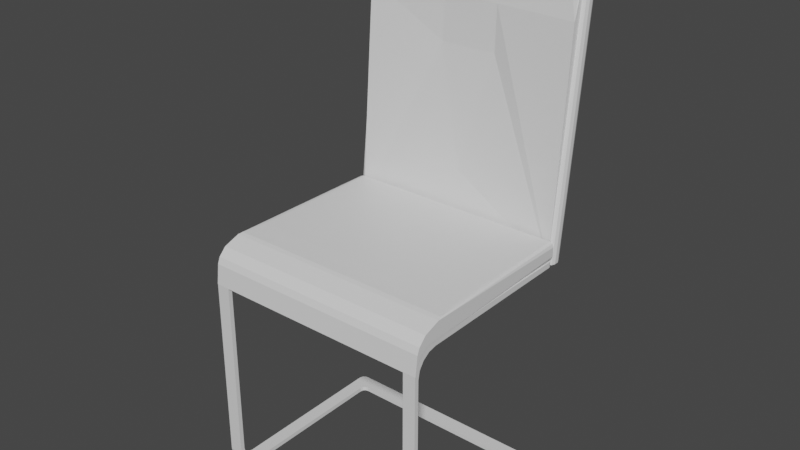 # Source: chair2.blend  (saved by Blender 2.90.8; exported with 4.5.12 LTS)
import bpy
from mathutils import Matrix  # noqa: F401  (used for matrix-valued properties, if any)

bpy.ops.wm.read_factory_settings(use_empty=True)
scene = bpy.context.scene
scene.name = 'Scene'

# ---- collections
col_collection = bpy.data.collections.new('Collection'); scene.collection.children.link(col_collection)

# ---- materials (node trees are filled in below, after node groups)
mat_leg = bpy.data.materials.new('Leg')
mat_leg.alpha_threshold = 0.0
mat_leg.use_transparent_shadow = False
mat_leg.line_color = (0.0, 0.0, 0.0, 1.0)
mat_seat = bpy.data.materials.new('Seat')
mat_seat.use_transparent_shadow = False
mat_back = bpy.data.materials.new('Back')
mat_back.use_transparent_shadow = False

# ---- material node trees
mat_leg.use_nodes = True; mat_leg.node_tree.nodes.clear()
_N = mat_leg.node_tree.nodes; _L = mat_leg.node_tree.links
n0 = _N.new('ShaderNodeOutputMaterial'); n0.name = 'Material Output'; n0.location = (300, 300)
n1 = _N.new('ShaderNodeBsdfPrincipled'); n1.name = 'Principled BSDF'; n1.location = (10, 300)
n1.distribution = 'GGX'
n1.subsurface_method = 'BURLEY'
n1.inputs[2].default_value = 0.4
n1.inputs[3].default_value = 1.45
n1.inputs[27].default_value = (0.0, 0.0, 0.0, 1.0)
n1.inputs[28].default_value = 1.0
_L.new(n1.outputs[0], n0.inputs[0])
n0.is_active_output = True
mat_seat.use_nodes = True; mat_seat.node_tree.nodes.clear()
_N = mat_seat.node_tree.nodes; _L = mat_seat.node_tree.links
n0 = _N.new('ShaderNodeBsdfPrincipled'); n0.name = 'Principled BSDF'; n0.location = (10, 300)
n0.distribution = 'GGX'
n0.subsurface_method = 'BURLEY'
n0.inputs[3].default_value = 1.45
n0.inputs[27].default_value = (0.0, 0.0, 0.0, 1.0)
n0.inputs[28].default_value = 1.0
n1 = _N.new('ShaderNodeOutputMaterial'); n1.name = 'Material Output'; n1.location = (300, 300)
_L.new(n0.outputs[0], n1.inputs[0])
n1.is_active_output = True
mat_back.use_nodes = True; mat_back.node_tree.nodes.clear()
_N = mat_back.node_tree.nodes; _L = mat_back.node_tree.links
n0 = _N.new('ShaderNodeBsdfPrincipled'); n0.name = 'Principled BSDF'; n0.location = (10, 300)
n0.distribution = 'GGX'
n0.subsurface_method = 'BURLEY'
n0.inputs[3].default_value = 1.45
n0.inputs[27].default_value = (0.0, 0.0, 0.0, 1.0)
n0.inputs[28].default_value = 1.0
n1 = _N.new('ShaderNodeOutputMaterial'); n1.name = 'Material Output'; n1.location = (300, 300)
_L.new(n0.outputs[0], n1.inputs[0])
n1.is_active_output = True

# ---- world
world_world = bpy.data.worlds.new('World'); scene.world = world_world
world_world.use_nodes = True; world_world.node_tree.nodes.clear()
_N = world_world.node_tree.nodes; _L = world_world.node_tree.links
n0 = _N.new('ShaderNodeOutputWorld'); n0.name = 'World Output'; n0.location = (300, 300)
n1 = _N.new('ShaderNodeBackground'); n1.name = 'Background'; n1.location = (10, 300)
n1.inputs[0].default_value = (0.05088, 0.05088, 0.05088, 1.0)
_L.new(n1.outputs[0], n0.inputs[0])
n0.is_active_output = True
world_world.color = (0.05088, 0.05088, 0.05088)
world_world.use_sun_shadow = False
world_world.sun_shadow_jitter_overblur = 0.0

# ---- meshes
me_cube_003 = bpy.data.meshes.new('Cube.003')
me_cube_003.from_pydata([(-1.248, 1.17, -1.136), (-1.179, 1.24, -1.136), (-1.239, 1.205, -1.136), (-1.213, 1.231, -1.136), (-1.179, 1.24, -1.087), (-1.248, 1.17, -1.087), (-1.213, 1.231, -1.087), (-1.239, 1.205, -1.087), (1.173, 1.24, -1.136), (1.242, 1.17, -1.136), (1.208, 1.231, -1.136), (1.233, 1.205, -1.136), (1.242, 1.17, -1.087), (1.173, 1.24, -1.087), (1.233, 1.205, -1.087), (1.208, 1.231, -1.087), (-1.101, 1.083, 1.303), (-1.101, 1.083, 1.364), (1.107, 1.083, 1.364), (1.107, 1.083, 1.303), (1.242, 1.198, 1.364), (1.2, 1.24, 1.364), (1.237, 1.219, 1.364), (1.221, 1.234, 1.364), (-1.206, 1.24, 1.364), (-1.248, 1.198, 1.364), (-1.227, 1.234, 1.364), (-1.242, 1.219, 1.364), (-1.248, 1.198, 1.303), (-1.206, 1.24, 1.303), (-1.242, 1.219, 1.303), (-1.227, 1.234, 1.303), (1.2, 1.24, 1.303), (1.242, 1.198, 1.303), (1.221, 1.234, 1.303), (1.237, 1.219, 1.303), (-1.248, -0.6573, -1.136), (-1.248, -0.8685, -0.9004), (-1.248, -0.7266, -1.118), (-1.248, -0.7995, -1.067), (-1.248, -0.8506, -0.9905), (-1.101, -0.8685, -0.9004), (-1.101, -0.6573, -1.136), (-1.101, -0.8506, -0.9905), (-1.101, -0.7995, -1.067), (-1.101, -0.7266, -1.118), (1.107, -0.6573, -1.136), (1.107, -0.8685, -0.9004), (1.107, -0.7266, -1.118), (1.107, -0.7995, -1.067), (1.107, -0.8506, -0.9905), (1.242, -0.8685, -0.9004), (1.242, -0.6573, -1.136), (1.242, -0.8506, -0.9905), (1.242, -0.7995, -1.067), (1.242, -0.7266, -1.118), (1.242, -0.585, -1.087), (1.242, -0.8205, -0.8512), (1.242, -0.6751, -1.069), (1.242, -0.7515, -1.018), (1.242, -0.8025, -0.9413), (1.107, -0.8205, -0.8512), (1.107, -0.585, -1.087), (1.107, -0.8025, -0.9413), (1.107, -0.7515, -1.018), (1.107, -0.6751, -1.069), (-1.101, -0.585, -1.087), (-1.101, -0.8205, -0.8512), (-1.101, -0.6751, -1.069), (-1.101, -0.7515, -1.018), (-1.101, -0.8025, -0.9413), (-1.248, -0.8205, -0.8512), (-1.248, -0.585, -1.087), (-1.248, -0.8025, -0.9413), (-1.248, -0.7515, -1.018), (-1.248, -0.6751, -1.069), (-1.101, -0.65, 1.364), (-1.101, -0.8653, 1.129), (-1.101, -0.7201, 1.346), (-1.101, -0.7964, 1.295), (-1.101, -0.8474, 1.219), (-1.248, -0.8653, 1.129), (-1.248, -0.65, 1.364), (-1.248, -0.8474, 1.219), (-1.248, -0.7964, 1.295), (-1.248, -0.7201, 1.346), (1.242, -0.65, 1.364), (1.242, -0.8653, 1.129), (1.242, -0.7201, 1.346), (1.242, -0.7964, 1.295), (1.242, -0.8474, 1.219), (1.107, -0.8653, 1.129), (1.107, -0.65, 1.364), (1.107, -0.8474, 1.219), (1.107, -0.7964, 1.295), (1.107, -0.7201, 1.346), (-1.248, -0.585, 1.303), (-1.248, -0.8205, 1.067), (-1.248, -0.6751, 1.285), (-1.248, -0.7515, 1.234), (-1.248, -0.8025, 1.158), (-1.101, -0.8205, 1.067), (-1.101, -0.585, 1.303), (-1.101, -0.8025, 1.158), (-1.101, -0.7515, 1.234), (-1.101, -0.6751, 1.285), (1.107, -0.585, 1.303), (1.107, -0.8205, 1.067), (1.107, -0.6751, 1.285), (1.107, -0.7515, 1.234), (1.107, -0.8025, 1.158), (1.242, -0.8205, 1.067), (1.242, -0.585, 1.303), (1.242, -0.8025, 1.158), (1.242, -0.7515, 1.234), (1.242, -0.6751, 1.285), (-1.039, 1.083, -1.136), (-1.101, 1.021, -1.136), (-1.07, 1.075, -1.136), (-1.092, 1.052, -1.136), (-1.101, 1.021, -1.087), (-1.039, 1.083, -1.087), (-1.092, 1.052, -1.087), (-1.07, 1.075, -1.087), (1.107, 1.021, -1.136), (1.045, 1.083, -1.136), (1.099, 1.052, -1.136), (1.076, 1.075, -1.136), (1.045, 1.083, -1.087), (1.107, 1.021, -1.087), (1.076, 1.075, -1.087), (1.099, 1.052, -1.087)], [], [(128, 130, 131, 129, 62, 56, 12, 14, 15, 13, 4, 6, 7, 5, 72, 66, 120, 122, 123, 121), (101, 103, 104, 105, 102, 16, 17, 76, 78, 79, 80, 77, 41, 43, 44, 45, 42, 117, 120, 66, 68, 69, 70, 67), (8, 10, 11, 9, 52, 46, 124, 126, 127, 125, 116, 118, 119, 117, 42, 36, 0, 2, 3, 1), (4, 1, 3, 6), (6, 3, 2, 7), (7, 2, 0, 5), (12, 9, 11, 14), (14, 11, 10, 15), (15, 10, 8, 13), (91, 93, 94, 95, 92, 18, 19, 106, 108, 109, 110, 107, 61, 63, 64, 65, 62, 129, 124, 46, 48, 49, 50, 47), (4, 13, 8, 1), (57, 61, 107, 111), (67, 71, 97, 101), (111, 113, 114, 115, 112, 33, 20, 86, 88, 89, 90, 87, 51, 53, 54, 55, 52, 9, 12, 56, 58, 59, 60, 57), (87, 91, 47, 51), (25, 28, 96, 98, 99, 100, 97, 71, 73, 74, 75, 72, 5, 0, 36, 38, 39, 40, 37, 81, 83, 84, 85, 82), (28, 30, 31, 29, 32, 34, 35, 33, 112, 106, 19, 16, 102, 96), (16, 19, 18, 17), (24, 21, 32, 29), (20, 22, 23, 21, 24, 26, 27, 25, 82, 76, 17, 18, 92, 86), (28, 25, 27, 30), (30, 27, 26, 31), (31, 26, 24, 29), (20, 33, 35, 22), (22, 35, 34, 23), (23, 34, 32, 21), (36, 42, 45, 38), (38, 45, 44, 39), (39, 44, 43, 40), (40, 43, 41, 37), (46, 52, 55, 48), (48, 55, 54, 49), (49, 54, 53, 50), (50, 53, 51, 47), (61, 57, 60, 63), (63, 60, 59, 64), (64, 59, 58, 65), (65, 58, 56, 62), (71, 67, 70, 73), (73, 70, 69, 74), (74, 69, 68, 75), (75, 68, 66, 72), (76, 82, 85, 78), (78, 85, 84, 79), (79, 84, 83, 80), (80, 83, 81, 77), (86, 92, 95, 88), (88, 95, 94, 89), (89, 94, 93, 90), (90, 93, 91, 87), (96, 102, 105, 98), (98, 105, 104, 99), (99, 104, 103, 100), (100, 103, 101, 97), (106, 112, 115, 108), (108, 115, 114, 109), (109, 114, 113, 110), (110, 113, 111, 107), (41, 77, 81, 37), (120, 117, 119, 122), (122, 119, 118, 123), (123, 118, 116, 121), (128, 125, 127, 130), (130, 127, 126, 131), (131, 126, 124, 129), (116, 125, 128, 121)])
_uv = me_cube_003.uv_layers.new(name='UVMap')
_uv.uv.foreach_set('vector', [0.868, 0.5187, 0.8867, 0.5199, 0.8909, 0.5226, 0.875, 0.5262, 0.875, 0.7103, 0.625, 0.7103, 0.625, 0.5083, 0.6307, 0.5041, 0.6464, 0.4576, 0.7534, 0.5, 0.7571, 0.5, 0.6887, 0.373, 0.7031, 0.332, 0.875, 0.5083, 0.875, 0.7103, 0.625, 0.7103, 0.625, 0.5262, 0.6203, 0.5228, 0.6216, 0.5167, 0.632, 0.5187, 0.625, 0.7384, 0.6266, 0.7375, 0.6285, 0.7352, 0.6257, 0.7373, 0.625, 0.7384, 0.625, 0.7384, 0.625, 0.7384, 0.625, 0.7486, 0.6239, 0.7468, 0.6216, 0.7446, 0.6126, 0.7484, 0.6015, 0.75, 0.3985, 0.75, 0.4209, 0.7479, 0.5001, 0.7418, 0.4492, 0.7326, 0.375, 0.7218, 0.375, 0.5262, 0.625, 0.5262, 0.625, 0.7103, 0.6586, 0.7211, 0.7068, 0.7357, 0.6448, 0.7377, 0.625, 0.7384, 0.2466, 0.5, 0.3536, 0.4576, 0.3693, 0.5041, 0.375, 0.5083, 0.375, 0.7218, 0.125, 0.7218, 0.125, 0.5262, 0.1091, 0.5226, 0.1133, 0.5199, 0.132, 0.5188, 0.368, 0.5188, 0.3761, 0.5194, 0.3797, 0.5228, 0.375, 0.5262, 0.375, 0.7218, 0.125, 0.7218, 0.125, 0.5083, 0.2969, 0.332, 0.3113, 0.373, 0.2429, 0.5, 0.625, 0.3679, 0.375, 0.3679, 0.3113, 0.373, 0.6887, 0.373, 0.6887, 0.373, 0.3113, 0.373, 0.2969, 0.332, 0.7031, 0.332, 0.7031, 0.332, 0.2969, 0.332, 0.375, 0.2417, 0.625, 0.2417, 0.625, 0.5083, 0.375, 0.5083, 0.3693, 0.5041, 0.6307, 0.5041, 0.6307, 0.5041, 0.3693, 0.5041, 0.3536, 0.4576, 0.6464, 0.4576, 0.6464, 0.4576, 0.3536, 0.4576, 0.375, 0.3716, 0.625, 0.3716, 0.6015, 0.0, 0.6126, 0.001583, 0.6216, 0.005394, 0.6239, 0.003177, 0.625, 0.001408, 0.625, 0.01156, 0.625, 0.01156, 0.625, 0.01156, 0.7924, 0.4973, 0.7951, 0.4994, 0.7933, 0.4971, 0.625, 0.01156, 0.625, 0.01156, 0.8114, 0.4969, 0.8734, 0.4989, 0.8253, 0.4904, 0.625, 0.03972, 0.625, 0.2238, 0.375, 0.2238, 0.375, 0.02815, 0.4492, 0.01737, 0.5001, 0.008229, 0.4209, 0.002131, 0.3985, 0.0, 0.625, 0.3679, 0.625, 0.3716, 0.375, 0.3716, 0.375, 0.3679, 0.625, 0.7384, 0.875, 0.7384, 0.875, 0.7384, 0.625, 0.7384, 0.625, 0.7384, 0.875, 0.7384, 0.875, 0.7384, 0.625, 0.7384, 0.625, 0.7384, 0.6266, 0.7375, 0.6285, 0.7352, 0.6257, 0.7373, 0.625, 0.7384, 0.625, 0.7384, 0.625, 0.7384, 0.625, 0.7486, 0.6239, 0.7468, 0.6216, 0.7446, 0.6126, 0.7484, 0.6015, 0.75, 0.3985, 0.75, 0.4209, 0.7479, 0.5001, 0.7418, 0.4492, 0.7326, 0.375, 0.7218, 0.375, 0.5083, 0.625, 0.5083, 0.625, 0.7103, 0.6586, 0.7211, 0.7068, 0.7357, 0.6448, 0.7377, 0.625, 0.7384, 0.6015, 0.75, 0.6015, 1.0, 0.3985, 1.0, 0.3985, 0.75, 0.625, 0.01156, 0.625, 0.01156, 0.625, 0.01156, 0.7924, 0.4973, 0.7951, 0.4994, 0.7933, 0.4971, 0.625, 0.01156, 0.625, 0.01156, 0.8114, 0.4969, 0.8734, 0.4989, 0.8253, 0.4904, 0.625, 0.03972, 0.625, 0.2417, 0.375, 0.2417, 0.375, 0.02815, 0.4492, 0.01737, 0.5001, 0.008229, 0.4209, 0.002131, 0.3985, 0.0, 0.6015, 0.0, 0.6126, 0.001583, 0.6216, 0.005394, 0.6239, 0.003177, 0.625, 0.001408, 0.875, 0.7384, 0.8654, 0.7384, 0.8393, 0.7384, 0.8036, 0.7384, 0.7027, 0.7384, 0.6639, 0.7384, 0.6285, 0.7384, 0.625, 0.7384, 0.625, 0.7384, 0.875, 0.7384, 0.875, 0.7384, 0.625, 0.7384, 0.625, 0.7384, 0.875, 0.7384, 0.625, 0.7384, 0.875, 0.7384, 0.625, 0.01156, 0.625, 0.7384, 0.8036, 0.7384, 0.7027, 0.7384, 0.7027, 0.7384, 0.8036, 0.7384, 0.625, 0.7384, 0.6285, 0.7384, 0.6639, 0.7384, 0.7027, 0.7384, 0.8036, 0.7384, 0.8393, 0.7384, 0.8654, 0.7384, 0.875, 0.7384, 0.875, 0.7486, 0.625, 0.7486, 0.625, 0.7384, 0.875, 0.7384, 0.875, 0.7486, 0.625, 0.7486, 0.625, 0.01156, 0.625, 0.01156, 0.625, 0.01156, 0.625, 0.01156, 0.625, 0.01156, 0.625, 0.01156, 0.625, 0.01156, 0.625, 0.01156, 0.8393, 0.7384, 0.8393, 0.7384, 0.8036, 0.7384, 0.8036, 0.7384, 0.625, 0.7384, 0.625, 0.7384, 0.6285, 0.7384, 0.6285, 0.7384, 0.6285, 0.7384, 0.6285, 0.7384, 0.6639, 0.7384, 0.6639, 0.7384, 0.6639, 0.7384, 0.6639, 0.7384, 0.7027, 0.7384, 0.7027, 0.7384, 0.125, 0.7218, 0.375, 0.7218, 0.375, 0.7326, 0.125, 0.7326, 0.125, 0.7326, 0.375, 0.7326, 0.375, 0.75, 0.125, 0.75, 0.375, 1.0, 0.375, 0.75, 0.3895, 0.75, 0.3895, 1.0, 0.3895, 1.0, 0.3895, 0.75, 0.3985, 0.75, 0.3985, 1.0, 0.125, 0.7218, 0.375, 0.7218, 0.375, 0.7326, 0.125, 0.7326, 0.125, 0.7326, 0.375, 0.7326, 0.375, 0.75, 0.125, 0.75, 0.375, 1.0, 0.375, 0.75, 0.3895, 0.75, 0.3895, 1.0, 0.3895, 1.0, 0.3895, 0.75, 0.3985, 0.75, 0.3985, 1.0, 0.875, 0.7384, 0.625, 0.7384, 0.6448, 0.7377, 0.8114, 0.4969, 0.8114, 0.4969, 0.6448, 0.7377, 0.7068, 0.7357, 0.8734, 0.4989, 0.8734, 0.4989, 0.7068, 0.7357, 0.6586, 0.7211, 0.8253, 0.4904, 0.8253, 0.4904, 0.6586, 0.7211, 0.625, 0.7103, 0.875, 0.7103, 0.875, 0.7384, 0.625, 0.7384, 0.6448, 0.7377, 0.8114, 0.4969, 0.8114, 0.4969, 0.6448, 0.7377, 0.7068, 0.7357, 0.8734, 0.4989, 0.8734, 0.4989, 0.7068, 0.7357, 0.6586, 0.7211, 0.8253, 0.4904, 0.8253, 0.4904, 0.6586, 0.7211, 0.625, 0.7103, 0.875, 0.7103, 0.625, 0.7486, 0.875, 0.7486, 0.875, 0.7491, 0.625, 0.7491, 0.625, 0.7491, 0.875, 0.7491, 0.875, 0.75, 0.625, 0.75, 0.625, 0.75, 0.625, 1.0, 0.6105, 1.0, 0.6105, 0.75, 0.6105, 0.75, 0.6105, 1.0, 0.6015, 1.0, 0.6015, 0.75, 0.625, 0.7486, 0.875, 0.7486, 0.875, 0.7491, 0.625, 0.7491, 0.625, 0.7491, 0.875, 0.7491, 0.875, 0.75, 0.625, 0.75, 0.625, 0.75, 0.625, 1.0, 0.6105, 1.0, 0.6105, 0.75, 0.6105, 0.75, 0.6105, 1.0, 0.6015, 1.0, 0.6015, 0.75, 0.875, 0.7384, 0.625, 0.7384, 0.6257, 0.7373, 0.7924, 0.4973, 0.7924, 0.4973, 0.6257, 0.7373, 0.6285, 0.7352, 0.7951, 0.4994, 0.7951, 0.4994, 0.6285, 0.7352, 0.6266, 0.7375, 0.7933, 0.4971, 0.7933, 0.4971, 0.6266, 0.7375, 0.625, 0.7384, 0.875, 0.7384, 0.875, 0.7384, 0.625, 0.7384, 0.6257, 0.7373, 0.7924, 0.4973, 0.7924, 0.4973, 0.6257, 0.7373, 0.6285, 0.7352, 0.7951, 0.4994, 0.7951, 0.4994, 0.6285, 0.7352, 0.6266, 0.7375, 0.7933, 0.4971, 0.7933, 0.4971, 0.6266, 0.7375, 0.625, 0.7384, 0.875, 0.7384, 0.3985, 0.75, 0.6015, 0.75, 0.6015, 1.0, 0.3985, 1.0, 0.625, 0.5262, 0.375, 0.5262, 0.3797, 0.5228, 0.6203, 0.5228, 0.6203, 0.5228, 0.3797, 0.5228, 0.3761, 0.5194, 0.6216, 0.5167, 0.6216, 0.5167, 0.3761, 0.5194, 0.368, 0.5188, 0.625, 0.5107, 0.625, 0.2393, 0.132, 0.5188, 0.1285, 0.5188, 0.625, 0.2353, 0.625, 0.2353, 0.1285, 0.5188, 0.125, 0.5188, 0.625, 0.2313, 0.625, 0.2275, 0.375, 0.2275, 0.375, 0.2238, 0.625, 0.2238, 0.368, 0.5188, 0.132, 0.5188, 0.625, 0.2393, 0.625, 0.5107])
me_cube_003.materials.append(mat_leg)
me_cube_003.use_remesh_fix_poles = True
me_cube_003.use_remesh_preserve_attributes = False
me_cube_003.use_mirror_vertex_groups = False
me_cube_003.update()
me_cube_004 = bpy.data.meshes.new('Cube.004')
me_cube_004.from_pydata([(-1.248, -0.6817, -0.1799), (-1.248, -0.702, -0.2821), (1.248, -0.702, -0.2821), (1.248, -0.6817, -0.1799), (-1.248, -0.6771, -0.06751), (-1.248, -0.6499, 0.0008457), (-1.248, -0.5701, 0.08404), (-1.248, -0.3919, 0.1468), (1.248, -0.6771, -0.06751), (1.248, -0.3919, 0.1468), (1.248, -0.5701, 0.08404), (1.248, -0.6499, 0.0008457), (-1.248, -0.6635, -0.1527), (-1.248, -0.5533, -0.05224), (-1.248, -0.6112, -0.09049), (-1.248, -0.6499, -0.1323), (1.248, -0.6635, -0.1527), (1.248, -0.6499, -0.1323), (1.248, -0.6112, -0.09049), (1.248, -0.5533, -0.05224), (-1.201, 1.406, -0.03451), (-1.248, 1.406, 0.01257), (-1.234, 1.406, -0.02072), (-1.248, 1.406, 0.1134), (-1.201, 1.406, 0.1604), (-1.234, 1.406, 0.1466), (1.248, 1.406, 0.01257), (1.201, 1.406, -0.03451), (1.235, 1.406, -0.02072), (1.201, 1.406, 0.1604), (1.248, 1.406, 0.1134), (1.235, 1.406, 0.1466), (-1.201, -0.09249, 0.1604), (-1.248, -0.3919, 0.1468), (-1.234, -0.3436, 0.1564), (1.248, -0.3919, 0.1468), (1.201, -0.09249, 0.1604), (1.235, -0.3436, 0.1564), (-1.248, -0.4849, -0.03864), (-1.201, -0.4849, -0.03864), (-1.234, -0.4849, -0.03864), (1.201, -0.4849, -0.03864), (1.248, -0.4849, -0.03864), (1.225, -0.4849, -0.03864)], [], [(20, 27, 41, 39), (20, 22, 21, 23, 25, 24, 29, 31, 30, 26, 28, 27), (35, 9, 10, 11, 8, 2, 3, 16, 17, 18, 19, 42, 26, 30), (29, 24, 32, 36), (12, 16, 3, 0), (35, 37, 36, 32, 34, 33, 7, 9), (0, 3, 2, 1), (19, 13, 38, 40, 39, 41, 43, 42), (9, 7, 6, 10), (10, 6, 5, 11), (11, 5, 4, 8), (16, 12, 15, 17), (17, 15, 14, 18), (18, 14, 13, 19), (4, 1, 2, 8), (35, 30, 31, 37), (37, 31, 29, 36), (23, 33, 34, 25), (25, 34, 32, 24), (20, 39, 40, 22), (22, 40, 38, 21), (41, 27, 28, 43), (43, 28, 26, 42), (4, 5, 6, 7, 33, 23, 21, 38, 13, 14, 15, 12, 0, 1)])
_uv = me_cube_004.uv_layers.new(name='UVMap')
_uv.uv.foreach_set('vector', [0.1297, 0.5, 0.3703, 0.5, 0.3703, 0.7161, 0.1297, 0.7161, 0.375, 0.2547, 0.3927, 0.2514, 0.4354, 0.25, 0.5646, 0.25, 0.6073, 0.2514, 0.625, 0.2547, 0.625, 0.4953, 0.6191, 0.4995, 0.5646, 0.5, 0.4354, 0.5, 0.3809, 0.4995, 0.375, 0.4953, 0.6113, 0.7374, 0.6113, 0.7374, 0.5784, 0.744, 0.5382, 0.7484, 0.4887, 0.75, 0.375, 0.75, 0.375, 0.7365, 0.375, 0.7365, 0.3698, 0.736, 0.3604, 0.7345, 0.3703, 0.7239, 0.375, 0.7161, 0.4354, 0.5, 0.5646, 0.5, 0.6297, 0.5, 0.8703, 0.5, 0.8703, 0.7296, 0.6297, 0.7296, 0.125, 0.7365, 0.375, 0.7365, 0.375, 0.7365, 0.125, 0.7365, 0.625, 0.7374, 0.6255, 0.7304, 0.6297, 0.7296, 0.8703, 0.7296, 0.8736, 0.7319, 0.875, 0.7374, 0.875, 0.7374, 0.625, 0.7374, 0.125, 0.7365, 0.375, 0.7365, 0.375, 0.75, 0.125, 0.75, 0.3703, 0.7239, 0.2036, 0.4913, 0.125, 0.7161, 0.1264, 0.7161, 0.1297, 0.7161, 0.3703, 0.7161, 0.3742, 0.7161, 0.375, 0.7161, 0.625, 0.7374, 0.875, 0.7374, 0.875, 0.75, 0.625, 0.75, 0.625, 0.75, 0.625, 1.0, 0.5409, 1.0, 0.5409, 0.75, 0.5409, 0.75, 0.5409, 1.0, 0.4887, 1.0, 0.4887, 0.75, 0.375, 0.7365, 0.125, 0.7365, 0.2031, 0.496, 0.3698, 0.736, 0.3698, 0.736, 0.2031, 0.496, 0.1937, 0.4975, 0.3604, 0.7345, 0.3604, 0.7345, 0.1937, 0.4975, 0.2036, 0.4913, 0.3703, 0.7239, 0.4887, 1.0, 0.375, 1.0, 0.375, 0.75, 0.4887, 0.75, 0.6113, 0.7374, 0.5646, 0.5, 0.6191, 0.4995, 0.6255, 0.7304, 0.6255, 0.7304, 0.6191, 0.4995, 0.6297, 0.5, 0.6297, 0.7296, 0.5646, 0.25, 0.6113, 0.01258, 0.625, 0.02038, 0.625, 0.25, 0.875, 0.5, 0.875, 0.7296, 0.8703, 0.7296, 0.8703, 0.5, 0.1297, 0.5, 0.1297, 0.7161, 0.125, 0.7161, 0.125, 0.5, 0.375, 0.25, 0.375, 0.0339, 0.375, 0.0339, 0.4354, 0.25, 0.3703, 0.7161, 0.3703, 0.5, 0.3809, 0.4995, 0.3742, 0.7161, 0.3742, 0.7161, 0.3809, 0.4995, 0.4354, 0.5, 0.375, 0.7161, 0.4887, 0.0, 0.5382, 0.001551, 0.5784, 0.005968, 0.6113, 0.01258, 0.6113, 0.01258, 0.5646, 0.25, 0.4354, 0.25, 0.375, 0.0339, 0.2036, 0.4913, 0.1937, 0.4975, 0.2031, 0.496, 0.375, 0.01352, 0.375, 0.01352, 0.375, 0.0])
me_cube_004.materials.append(mat_seat)
me_cube_004.use_remesh_fix_poles = True
me_cube_004.use_remesh_preserve_attributes = False
me_cube_004.use_mirror_vertex_groups = False
me_cube_004.update()
me_cube_006 = bpy.data.meshes.new('Cube.006')
me_cube_006.from_pydata([(3.455e-09, -0.2092, -1.759), (3.455e-09, -0.09135, -0.4913), (-0.3121, -0.09135, -0.4913), (0.3121, -0.09135, -0.4913), (3.455e-09, -0.07883, 0.0002806), (-0.3121, -0.07883, 0.0002806), (0.3121, -0.07883, 0.0002806), (-1.196, -0.3153, -2.392), (-1.248, -0.2626, -2.392), (-1.233, -0.2998, -2.392), (-1.248, -0.2138, -2.392), (-1.196, -0.1611, -2.392), (-1.233, -0.1765, -2.392), (1.248, -0.2626, -2.392), (1.196, -0.3153, -2.392), (1.233, -0.2998, -2.392), (1.196, -0.1611, -2.392), (1.248, -0.2138, -2.392), (1.233, -0.1765, -2.392), (-1.196, -0.1377, 0.0002806), (1.196, -0.1377, 0.0002806), (-0.9786, 0.007343, 0.7235), (-1.196, -0.007424, 0.5061), (-1.087, 0.005365, 0.6944), (-1.167, -4.065e-05, 0.6148), (-1.034, 0.0638, 0.7759), (-1.248, 0.04823, 0.5619), (-1.141, 0.06171, 0.7473), (-1.22, 0.05601, 0.6689), (-1.017, 0.02546, 0.7606), (-1.233, 0.01004, 0.5447), (-1.125, 0.02339, 0.7317), (-1.204, 0.01775, 0.6526), (-1.196, 0.1458, 0.5071), (-0.978, 0.1615, 0.7235), (-1.167, 0.1536, 0.6153), (-1.087, 0.1594, 0.6945), (-1.248, 0.09713, 0.5623), (-1.034, 0.1127, 0.7759), (-1.22, 0.1049, 0.6691), (-1.141, 0.1106, 0.7473), (-1.017, 0.1488, 0.7606), (-1.233, 0.1331, 0.5457), (-1.125, 0.1467, 0.7318), (-1.204, 0.141, 0.6531), (1.196, -0.007424, 0.5061), (0.9786, 0.007343, 0.7235), (1.167, -4.065e-05, 0.6148), (1.087, 0.005365, 0.6944), (1.248, 0.04823, 0.5619), (1.034, 0.0638, 0.7759), (1.22, 0.05601, 0.6689), (1.141, 0.06171, 0.7473), (1.017, 0.02546, 0.7606), (1.233, 0.01004, 0.5447), (1.125, 0.02339, 0.7317), (1.204, 0.01775, 0.6526), (0.978, 0.1615, 0.7235), (1.196, 0.1458, 0.5071), (1.087, 0.1594, 0.6945), (1.167, 0.1536, 0.6153), (1.034, 0.1127, 0.7759), (1.248, 0.09713, 0.5623), (1.141, 0.1106, 0.7473), (1.22, 0.1049, 0.6691), (1.233, 0.1331, 0.5457), (1.017, 0.1488, 0.7606), (1.204, 0.141, 0.6531), (1.125, 0.1467, 0.7318)], [], [(65, 18, 16, 58), (50, 25, 29, 53), (8, 26, 37, 10), (42, 12, 10, 37), (3, 0, 2, 5, 19, 7, 14, 20, 6), (0, 1, 2), (3, 1, 0), (33, 11, 12, 42), (1, 4, 5, 2), (3, 6, 4, 1), (53, 29, 21, 46), (38, 25, 50, 61), (20, 14, 15, 54, 45), (45, 47, 48, 46, 21, 23, 24, 22, 19, 5, 4, 6, 20), (54, 15, 13, 49), (33, 35, 36, 34, 57, 59, 60, 58, 16, 11), (9, 30, 26, 8), (41, 66, 57, 34), (38, 61, 66, 41), (62, 17, 18, 65), (17, 62, 49, 13), (16, 18, 17, 13, 15, 14, 7, 9, 8, 10, 12, 11), (21, 29, 31, 23), (23, 31, 32, 24), (24, 32, 30, 22), (29, 25, 27, 31), (31, 27, 28, 32), (32, 28, 26, 30), (54, 49, 51, 56), (56, 51, 52, 55), (55, 52, 50, 53), (45, 54, 56, 47), (47, 56, 55, 48), (48, 55, 53, 46), (42, 37, 39, 44), (44, 39, 40, 43), (43, 40, 38, 41), (62, 65, 67, 64), (64, 67, 68, 63), (63, 68, 66, 61), (33, 42, 44, 35), (35, 44, 43, 36), (36, 43, 41, 34), (65, 58, 60, 67), (67, 60, 59, 68), (68, 59, 57, 66), (25, 38, 40, 27), (27, 40, 39, 28), (28, 39, 37, 26), (49, 62, 64, 51), (51, 64, 63, 52), (52, 63, 61, 50), (19, 22, 30, 9, 7)])
_uv = me_cube_006.uv_layers.new(name='UVMap')
_uv.uv.foreach_set('vector', [0.6067, 0.5006, 0.3745, 0.5083, 0.375, 0.4947, 0.6038, 0.4947, 0.6464, 0.6646, 0.8536, 0.6646, 0.8519, 0.75, 0.6481, 0.75, 0.375, 0.08544, 0.6081, 0.08539, 0.6081, 0.1646, 0.375, 0.1646, 0.6011, 0.2562, 0.2922, 0.3417, 0.375, 0.1646, 0.6081, 0.1646, 0.525, 0.8438, 0.425, 0.875, 0.525, 0.9063, 0.5638, 0.9062, 0.5638, 0.9947, 0.375, 0.9947, 0.375, 0.7553, 0.5638, 0.7553, 0.5638, 0.8438, 0.425, 0.875, 0.525, 0.875, 0.525, 0.9063, 0.525, 0.8438, 0.525, 0.875, 0.425, 0.875, 0.6038, 0.2553, 0.375, 0.2553, 0.2922, 0.3417, 0.6011, 0.2562, 0.525, 0.875, 0.5638, 0.875, 0.5638, 0.9062, 0.525, 0.9063, 0.525, 0.8438, 0.5638, 0.8438, 0.5638, 0.875, 0.525, 0.875, 0.625, 0.7731, 0.625, 0.9769, 0.6209, 0.973, 0.6209, 0.777, 0.8535, 0.5854, 0.8536, 0.6646, 0.6464, 0.6646, 0.6465, 0.5854, 0.5638, 0.7553, 0.375, 0.7553, 0.3745, 0.7417, 0.6068, 0.75, 0.6037, 0.7553, 0.6037, 0.7553, 0.6123, 0.7586, 0.6183, 0.7661, 0.6209, 0.777, 0.6209, 0.973, 0.6183, 0.9839, 0.6123, 0.9914, 0.6037, 0.9947, 0.5638, 0.9947, 0.5638, 0.9062, 0.5638, 0.875, 0.5638, 0.8438, 0.5638, 0.7553, 0.6068, 0.75, 0.3745, 0.7417, 0.375, 0.6646, 0.6081, 0.6646, 0.6038, 0.2553, 0.6141, 0.2566, 0.6182, 0.2662, 0.6209, 0.2771, 0.6209, 0.4729, 0.6182, 0.4838, 0.6123, 0.4912, 0.6038, 0.4947, 0.375, 0.4947, 0.375, 0.2553, 0.3751, 0.0, 0.6068, 0.0, 0.6081, 0.08539, 0.375, 0.08544, 0.625, 0.2732, 0.625, 0.4768, 0.6209, 0.4729, 0.6209, 0.2771, 0.8535, 0.5854, 0.6465, 0.5854, 0.6482, 0.5, 0.8518, 0.5, 0.6081, 0.5854, 0.375, 0.5854, 0.3745, 0.5083, 0.6067, 0.5006, 0.375, 0.5854, 0.6081, 0.5854, 0.6081, 0.6646, 0.375, 0.6646, 0.3697, 0.5, 0.3745, 0.5083, 0.375, 0.5854, 0.375, 0.6646, 0.3745, 0.7417, 0.3697, 0.75, 0.1303, 0.75, 0.1265, 0.725, 0.125, 0.6646, 0.125, 0.5854, 0.2922, 0.3417, 0.1303, 0.5, 0.6209, 0.973, 0.625, 0.9769, 0.6223, 0.9877, 0.6183, 0.9839, 0.6183, 0.9839, 0.6223, 0.9877, 0.6154, 0.9965, 0.6123, 0.9914, 0.6123, 0.9914, 0.6154, 0.9965, 0.6068, 1.0, 0.6037, 0.9947, 0.8519, 0.75, 0.8536, 0.6646, 0.8643, 0.6907, 0.8627, 0.7762, 0.6239, 0.0, 0.6239, 0.0, 0.6166, 0.06173, 0.6154, -0.02382, 0.6154, -0.02382, 0.6166, 0.06173, 0.6081, 0.08539, 0.6068, 0.0, 0.6068, 0.75, 0.6081, 0.6646, 0.6166, 0.6764, 0.6154, 0.7738, 0.6154, 0.7738, 0.6166, 0.6764, 0.6357, 0.6793, 0.6373, 0.7762, 0.6373, 0.7762, 0.6357, 0.6793, 0.6464, 0.6646, 0.6481, 0.75, 0.6037, 0.7553, 0.6068, 0.75, 0.6154, 0.7535, 0.6123, 0.7586, 0.6123, 0.7586, 0.6154, 0.7535, 0.6223, 0.7623, 0.6183, 0.7661, 0.6183, 0.7661, 0.6223, 0.7623, 0.625, 0.7731, 0.6209, 0.777, 0.6011, 0.2562, 0.6081, 0.1646, 0.6158, 0.1887, 0.6115, 0.2776, 0.6115, 0.2776, 0.6158, 0.1887, 0.6237, 0.25, 0.6237, 0.25, 0.8626, 0.4797, 0.8643, 0.5652, 0.8535, 0.5854, 0.8518, 0.5, 0.6081, 0.5854, 0.6067, 0.5006, 0.6151, 0.4768, 0.6165, 0.5737, 0.6165, 0.5737, 0.6151, 0.4768, 0.6374, 0.4797, 0.6357, 0.577, 0.6357, 0.577, 0.6374, 0.4797, 0.6482, 0.5, 0.6465, 0.5854, 0.6038, 0.2553, 0.6011, 0.2562, 0.6143, 0.2545, 0.6141, 0.2566, 0.6141, 0.2566, 0.6143, 0.2545, 0.6222, 0.2624, 0.6182, 0.2662, 0.6182, 0.2662, 0.6222, 0.2624, 0.625, 0.2732, 0.6209, 0.2771, 0.6067, 0.5006, 0.6038, 0.4947, 0.6123, 0.4912, 0.6152, 0.4966, 0.6152, 0.4966, 0.6123, 0.4912, 0.6182, 0.4838, 0.6222, 0.4876, 0.6222, 0.4876, 0.6182, 0.4838, 0.6209, 0.4729, 0.625, 0.4768, 0.8536, 0.6646, 0.8535, 0.5854, 0.8643, 0.5887, 0.8643, 0.668, 0.625, 0.08537, 0.625, 0.1613, 0.6166, 0.1646, 0.6166, 0.08538, 0.6166, 0.08538, 0.6166, 0.1646, 0.6081, 0.1646, 0.6081, 0.08539, 0.6081, 0.6646, 0.6081, 0.5854, 0.6165, 0.5737, 0.6166, 0.6764, 0.6166, 0.6764, 0.6165, 0.5737, 0.6357, 0.577, 0.6357, 0.6793, 0.6357, 0.6793, 0.6357, 0.577, 0.6465, 0.5854, 0.6464, 0.6646, 0.5638, 0.9947, 0.6037, 0.9947, 0.6068, 1.0, 0.3751, 1.0, 0.375, 0.9947])
me_cube_006.materials.append(mat_back)
me_cube_006.use_remesh_fix_poles = True
me_cube_006.use_remesh_preserve_attributes = False
me_cube_006.use_mirror_vertex_groups = False
me_cube_006.update()

# ---- objects
ob_cube_003 = bpy.data.objects.new('Cube.003', me_cube_003)
ob_cube_001 = bpy.data.objects.new('Cube.001', me_cube_004)
ob_cube_005 = bpy.data.objects.new('Cube.005', me_cube_006)

# ---- transforms, parenting, visibility, modifiers, constraints
ob_cube_003.location = (0.0, 0.0, 0.0)
ob_cube_003.lineart.crease_threshold = 0.0
ob_cube_001.parent = ob_cube_003
ob_cube_001.matrix_parent_inverse = Matrix(((1.0, -0.0, -0.0, -0.0002557), (-0.0, 1.0, 0.0, 0.06957), (-0.0, -0.0, 1.0, 0.1111), (-0.0, 0.0, -0.0, 1.0)))
ob_cube_001.location = (0.0, -0.2353, 1.288)
ob_cube_001.lineart.crease_threshold = 0.0
ob_cube_005.parent = ob_cube_003
ob_cube_005.matrix_parent_inverse = Matrix(((1.0, -0.0, -0.0, -0.0002557), (-0.0, 1.0, 0.0, 0.06957), (-0.0, -0.0, 1.0, 0.1111), (-0.0, 0.0, -0.0, 1.0)))
ob_cube_005.location = (-3.455e-09, 1.486, 3.584)
ob_cube_005.lineart.crease_threshold = 0.0

# ---- collection membership
col_collection.objects.link(ob_cube_003)
col_collection.objects.link(ob_cube_001)
col_collection.objects.link(ob_cube_005)

# ---- scene / render settings (as saved in the file)
scene.frame_start = 1; scene.frame_end = 250; scene.frame_set(1)
scene.render.engine = 'BLENDER_EEVEE_NEXT'
scene.cycles.use_denoising = False
scene.cycles.samples = 128
scene.cycles.sampling_pattern = 'TABULATED_SOBOL'
scene.cycles.use_adaptive_sampling = False
scene.cycles.use_light_tree = False
scene.view_settings.view_transform = 'Filmic'
bpy.context.view_layer.update()

# ---- added for rendering (the .blend has no active camera and no usable light): camera, sun
cam_auto = bpy.data.cameras.new('AutoCamera')
cam_auto.lens = 50.0
cam_auto.sensor_width = 36.0
cam_auto.clip_end = 1000.0
ob_auto_camera = bpy.data.objects.new('AutoCamera', cam_auto)
scene.collection.objects.link(ob_auto_camera)
ob_auto_camera.location = (6.1617, -6.97014, 6.59707)
ob_auto_camera.rotation_euler = (1.09748, -7.21219e-08, 0.694738)
scene.camera = ob_auto_camera
light_auto_sun = bpy.data.lights.new('AutoSun', 'SUN')
light_auto_sun.energy = 3.0
light_auto_sun.angle = 0.0523599
ob_auto_sun = bpy.data.objects.new('AutoSun', light_auto_sun)
scene.collection.objects.link(ob_auto_sun)
ob_auto_sun.rotation_euler = (0.872665, 0.174533, 0.523599)
bpy.context.view_layer.update()
